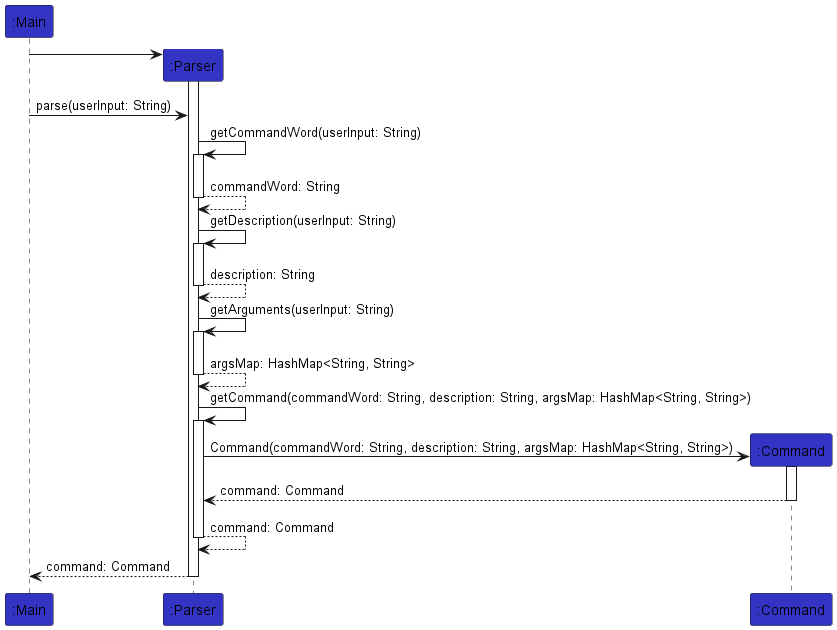

The diagram above was rendered by PlantUML. Its source (embedded in the PNG):
@startuml
!include Style.puml

participant ":Main" as Main LOGIC_COLOR
participant ":Parser" as Parser LOGIC_COLOR
participant ":Command" as Command LOGIC_COLOR

create Parser
Main -> Parser
activate Parser

Main -> Parser : parse(userInput: String)

Parser -> Parser : getCommandWord(userInput: String)
activate Parser
return commandWord: String

Parser -> Parser : getDescription(userInput: String)
activate Parser
return description: String

Parser -> Parser : getArguments(userInput: String)
activate Parser
return argsMap: HashMap<String, String>

Parser -> Parser : getCommand(commandWord: String, description: String, argsMap: HashMap<String, String>)
activate Parser
create Command
Parser -> Command: Command(commandWord: String, description: String, argsMap: HashMap<String, String>)
activate Command
return command: Command

return command: Command

return command: Command

@enduml